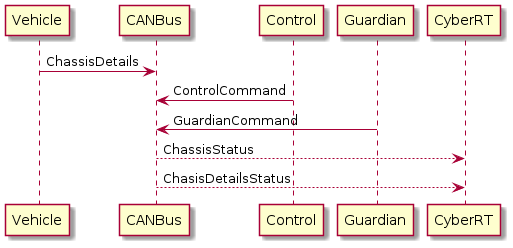

The diagram above was rendered by PlantUML. Its source (embedded in the PNG):
@startuml
!pragma graphviz_dot smetana
Vehicle -> CANBus: ChassisDetails
Control -> CANBus: ControlCommand
Guardian -> CANBus: GuardianCommand
CANBus --> CyberRT: ChassisStatus
CANBus --> CyberRT: ChasisDetailsStatus
@enduml